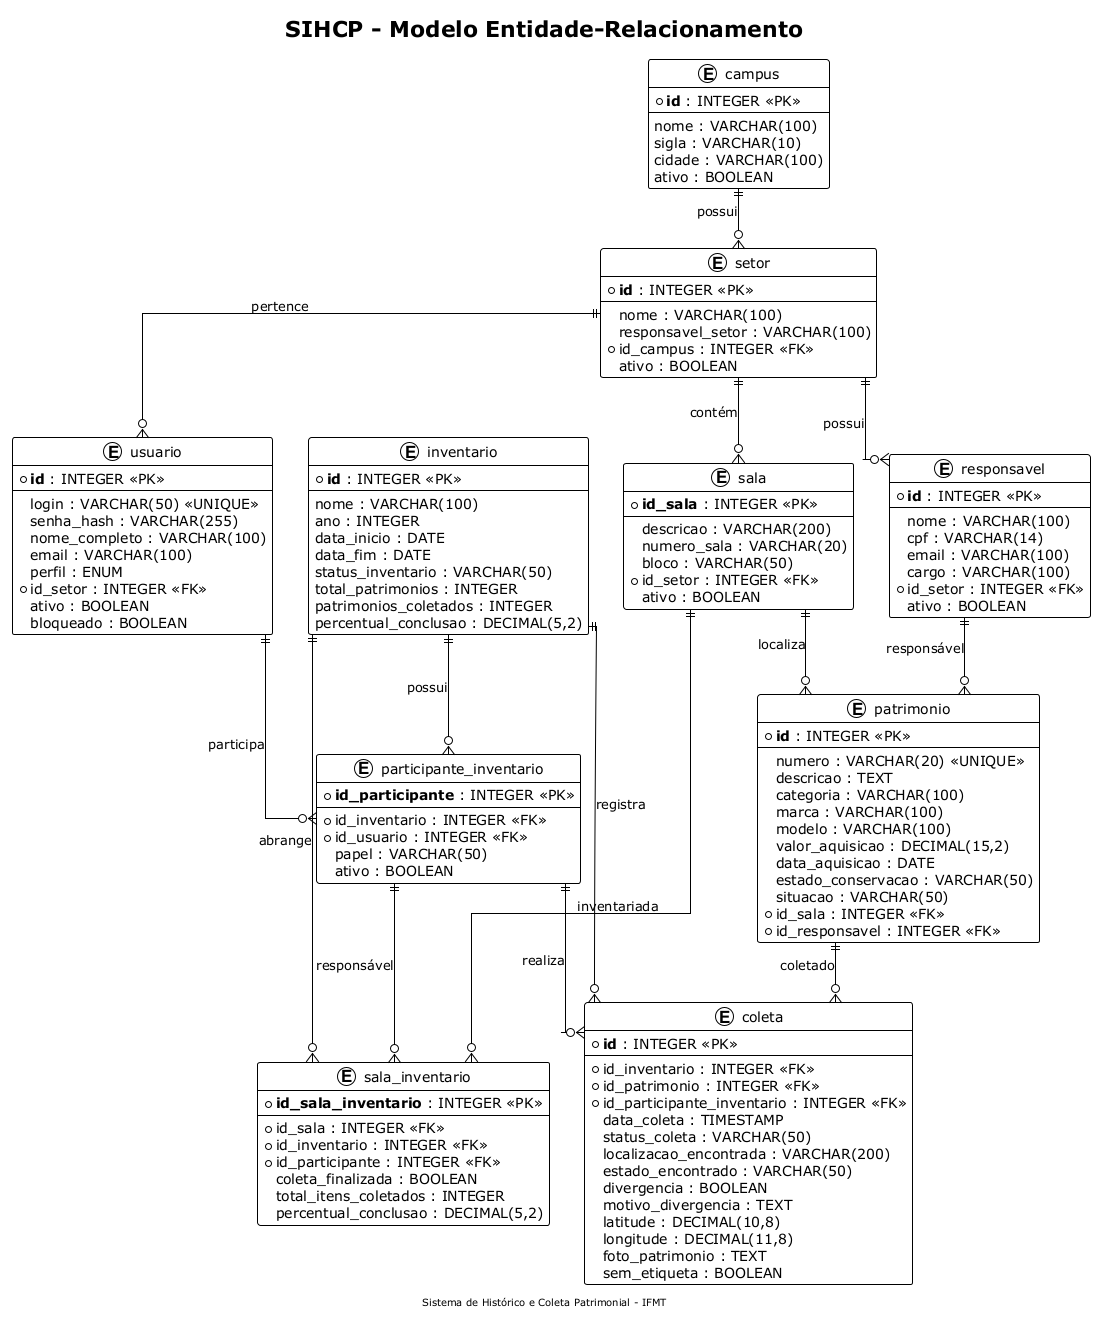

The diagram above was rendered by PlantUML. Its source (embedded in the PNG):
@startuml Diagrama Entidade-Relacionamento
!theme plain
skinparam linetype ortho

title SIHCP - Modelo Entidade-Relacionamento
footer Sistema de Histórico e Coleta Patrimonial - IFMT

' Estilo
skinparam entity {
    BackgroundColor #FAFAFA
    BorderColor #333333
}

entity "campus" as campus {
    * **id** : INTEGER <<PK>>
    --
    nome : VARCHAR(100)
    sigla : VARCHAR(10)
    cidade : VARCHAR(100)
    ativo : BOOLEAN
}

entity "setor" as setor {
    * **id** : INTEGER <<PK>>
    --
    nome : VARCHAR(100)
    responsavel_setor : VARCHAR(100)
    * id_campus : INTEGER <<FK>>
    ativo : BOOLEAN
}

entity "sala" as sala {
    * **id_sala** : INTEGER <<PK>>
    --
    descricao : VARCHAR(200)
    numero_sala : VARCHAR(20)
    bloco : VARCHAR(50)
    * id_setor : INTEGER <<FK>>
    ativo : BOOLEAN
}

entity "responsavel" as responsavel {
    * **id** : INTEGER <<PK>>
    --
    nome : VARCHAR(100)
    cpf : VARCHAR(14)
    email : VARCHAR(100)
    cargo : VARCHAR(100)
    * id_setor : INTEGER <<FK>>
    ativo : BOOLEAN
}

entity "patrimonio" as patrimonio {
    * **id** : INTEGER <<PK>>
    --
    numero : VARCHAR(20) <<UNIQUE>>
    descricao : TEXT
    categoria : VARCHAR(100)
    marca : VARCHAR(100)
    modelo : VARCHAR(100)
    valor_aquisicao : DECIMAL(15,2)
    data_aquisicao : DATE
    estado_conservacao : VARCHAR(50)
    situacao : VARCHAR(50)
    * id_sala : INTEGER <<FK>>
    * id_responsavel : INTEGER <<FK>>
}

entity "usuario" as usuario {
    * **id** : INTEGER <<PK>>
    --
    login : VARCHAR(50) <<UNIQUE>>
    senha_hash : VARCHAR(255)
    nome_completo : VARCHAR(100)
    email : VARCHAR(100)
    perfil : ENUM
    * id_setor : INTEGER <<FK>>
    ativo : BOOLEAN
    bloqueado : BOOLEAN
}

entity "inventario" as inventario {
    * **id** : INTEGER <<PK>>
    --
    nome : VARCHAR(100)
    ano : INTEGER
    data_inicio : DATE
    data_fim : DATE
    status_inventario : VARCHAR(50)
    total_patrimonios : INTEGER
    patrimonios_coletados : INTEGER
    percentual_conclusao : DECIMAL(5,2)
}

entity "participante_inventario" as participante {
    * **id_participante** : INTEGER <<PK>>
    --
    * id_inventario : INTEGER <<FK>>
    * id_usuario : INTEGER <<FK>>
    papel : VARCHAR(50)
    ativo : BOOLEAN
}

entity "sala_inventario" as sala_inv {
    * **id_sala_inventario** : INTEGER <<PK>>
    --
    * id_sala : INTEGER <<FK>>
    * id_inventario : INTEGER <<FK>>
    * id_participante : INTEGER <<FK>>
    coleta_finalizada : BOOLEAN
    total_itens_coletados : INTEGER
    percentual_conclusao : DECIMAL(5,2)
}

entity "coleta" as coleta {
    * **id** : INTEGER <<PK>>
    --
    * id_inventario : INTEGER <<FK>>
    * id_patrimonio : INTEGER <<FK>>
    * id_participante_inventario : INTEGER <<FK>>
    data_coleta : TIMESTAMP
    status_coleta : VARCHAR(50)
    localizacao_encontrada : VARCHAR(200)
    estado_encontrado : VARCHAR(50)
    divergencia : BOOLEAN
    motivo_divergencia : TEXT
    latitude : DECIMAL(10,8)
    longitude : DECIMAL(11,8)
    foto_patrimonio : TEXT
    sem_etiqueta : BOOLEAN
}

' Relacionamentos
campus ||--o{ setor : "possui"
setor ||--o{ sala : "contém"
setor ||--o{ responsavel : "possui"
setor ||--o{ usuario : "pertence"

sala ||--o{ patrimonio : "localiza"
responsavel ||--o{ patrimonio : "responsável"

inventario ||--o{ participante : "possui"
usuario ||--o{ participante : "participa"

inventario ||--o{ sala_inv : "abrange"
sala ||--o{ sala_inv : "inventariada"
participante ||--o{ sala_inv : "responsável"

inventario ||--o{ coleta : "registra"
patrimonio ||--o{ coleta : "coletado"
participante ||--o{ coleta : "realiza"

@enduml